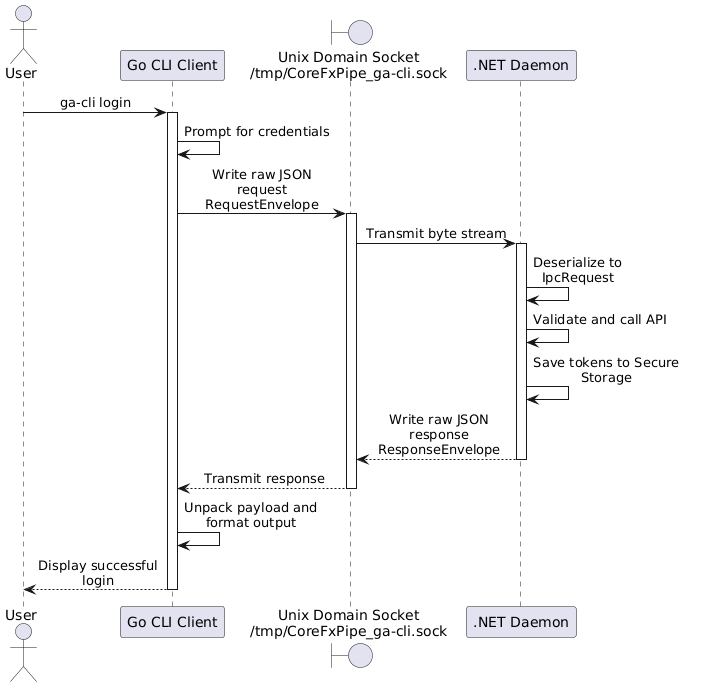

The diagram above was rendered by PlantUML. Its source (embedded in the PNG):
@startuml
skinparam maxMessageSize 150
skinparam sequenceMessageAlign center

actor User
participant "Go CLI Client" as CLI
boundary "Unix Domain Socket\n/tmp/CoreFxPipe_ga-cli.sock" as UDS
participant ".NET Daemon" as SVC

User -> CLI : ga-cli login
activate CLI

CLI -> CLI : Prompt for credentials

CLI -> UDS : Write raw JSON request\nRequestEnvelope
activate UDS

UDS -> SVC : Transmit byte stream
activate SVC

SVC -> SVC : Deserialize to IpcRequest
SVC -> SVC : Validate and call API
SVC -> SVC : Save tokens to Secure Storage

SVC --> UDS : Write raw JSON response\nResponseEnvelope
deactivate SVC

UDS --> CLI : Transmit response
deactivate UDS

CLI -> CLI : Unpack payload and format output
CLI --> User : Display successful login
deactivate CLI
@enduml